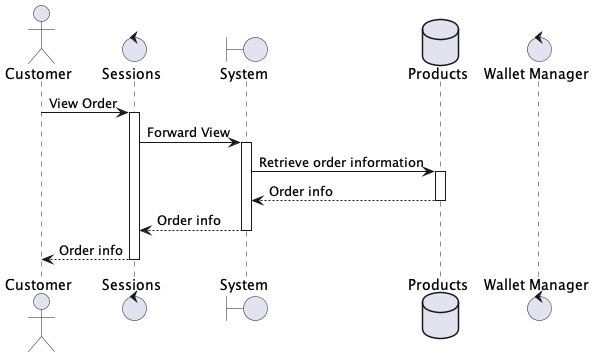

The diagram above was rendered by PlantUML. Its source (embedded in the PNG):
@startuml view
actor Customer order 10
boundary "System" as system order 30
database "Products" as products order 40
control "Wallet Manager" as wallet order 50
control "Sessions" as sessions order 20
Customer -> sessions : View Order
activate sessions
sessions -> system : Forward View
activate system
system -> products : Retrieve order information
activate products
products --> system: Order info
deactivate products
system --> sessions : Order info
deactivate system
sessions --> Customer : Order info
deactivate sessions
@enduml